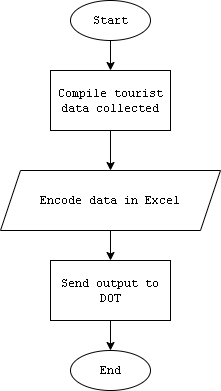

The diagram above was exported from draw.io. Its source (the exported page's mxGraphModel, read from the mxfile embedded in the PNG):
<mxGraphModel dx="862" dy="492" grid="1" gridSize="10" guides="1" tooltips="1" connect="1" arrows="1" fold="1" page="1" pageScale="1" pageWidth="850" pageHeight="1100" math="0" shadow="0">
  <root>
    <mxCell id="0" />
    <mxCell id="1" parent="0" />
    <mxCell id="cSiCn9PW_6rLYfB4nTBG-2" value="" style="edgeStyle=orthogonalEdgeStyle;rounded=0;orthogonalLoop=1;jettySize=auto;html=1;" edge="1" parent="1" source="eh9r993YNpVhnZanR59Y-1" target="cSiCn9PW_6rLYfB4nTBG-1">
      <mxGeometry relative="1" as="geometry" />
    </mxCell>
    <mxCell id="eh9r993YNpVhnZanR59Y-1" value="&lt;font&gt;Start&lt;/font&gt;" style="ellipse;whiteSpace=wrap;html=1;fontFamily=Courier New;" parent="1" vertex="1">
      <mxGeometry x="400" y="120" width="80" height="40" as="geometry" />
    </mxCell>
    <mxCell id="cSiCn9PW_6rLYfB4nTBG-6" value="" style="edgeStyle=orthogonalEdgeStyle;rounded=0;orthogonalLoop=1;jettySize=auto;html=1;" edge="1" parent="1" source="cSiCn9PW_6rLYfB4nTBG-1" target="cSiCn9PW_6rLYfB4nTBG-5">
      <mxGeometry relative="1" as="geometry" />
    </mxCell>
    <mxCell id="cSiCn9PW_6rLYfB4nTBG-1" value="Compile tourist data collected" style="whiteSpace=wrap;html=1;fontFamily=Courier New;" vertex="1" parent="1">
      <mxGeometry x="380" y="190" width="120" height="60" as="geometry" />
    </mxCell>
    <mxCell id="cSiCn9PW_6rLYfB4nTBG-10" value="" style="edgeStyle=orthogonalEdgeStyle;rounded=0;orthogonalLoop=1;jettySize=auto;html=1;" edge="1" parent="1" source="cSiCn9PW_6rLYfB4nTBG-5" target="cSiCn9PW_6rLYfB4nTBG-9">
      <mxGeometry relative="1" as="geometry" />
    </mxCell>
    <mxCell id="cSiCn9PW_6rLYfB4nTBG-5" value="Encode data in Excel" style="shape=parallelogram;perimeter=parallelogramPerimeter;whiteSpace=wrap;html=1;fixedSize=1;fontFamily=Courier New;" vertex="1" parent="1">
      <mxGeometry x="330" y="290" width="220" height="60" as="geometry" />
    </mxCell>
    <mxCell id="cSiCn9PW_6rLYfB4nTBG-12" value="" style="edgeStyle=orthogonalEdgeStyle;rounded=0;orthogonalLoop=1;jettySize=auto;html=1;" edge="1" parent="1" source="cSiCn9PW_6rLYfB4nTBG-9" target="cSiCn9PW_6rLYfB4nTBG-11">
      <mxGeometry relative="1" as="geometry" />
    </mxCell>
    <mxCell id="cSiCn9PW_6rLYfB4nTBG-9" value="Send output to DOT" style="whiteSpace=wrap;html=1;fontFamily=Courier New;" vertex="1" parent="1">
      <mxGeometry x="380" y="380" width="120" height="60" as="geometry" />
    </mxCell>
    <mxCell id="cSiCn9PW_6rLYfB4nTBG-11" value="&lt;font&gt;End&lt;/font&gt;" style="ellipse;whiteSpace=wrap;html=1;fontFamily=Courier New;" vertex="1" parent="1">
      <mxGeometry x="400" y="470" width="80" height="40" as="geometry" />
    </mxCell>
  </root>
</mxGraphModel>